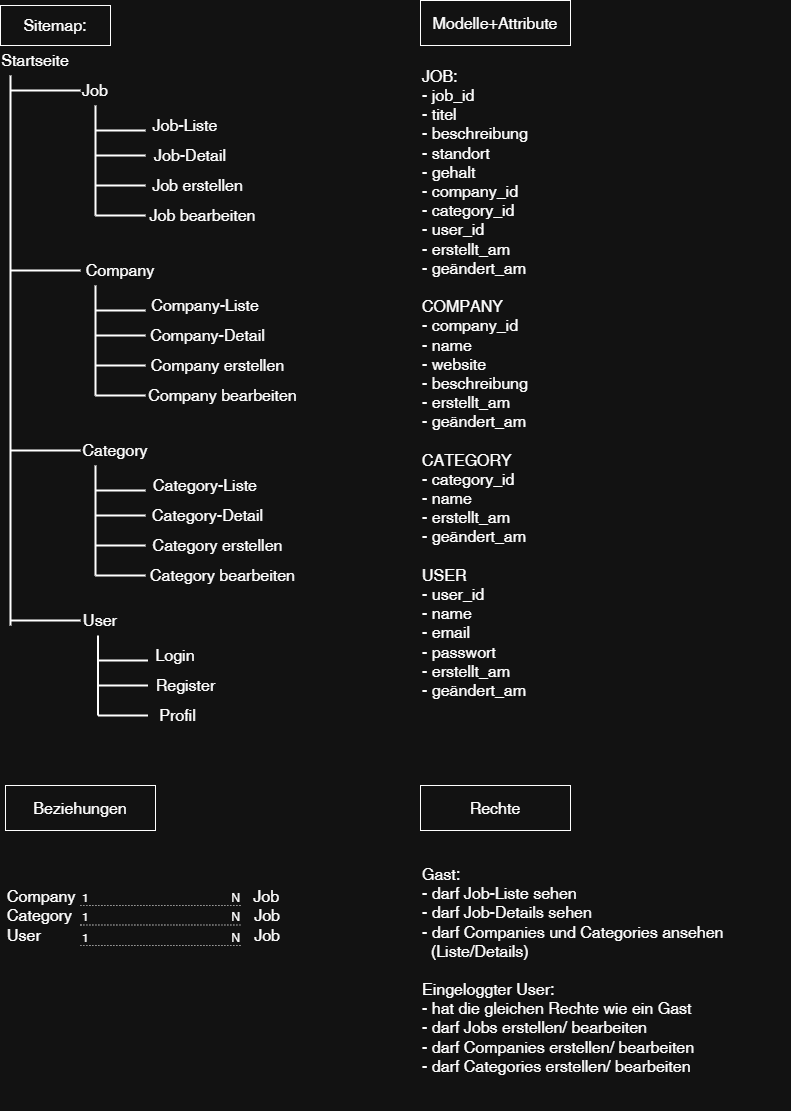

The diagram above was exported from draw.io. Its source (the exported page's mxGraphModel, read from the mxfile embedded in the PNG):
<mxGraphModel dx="2182" dy="1148" grid="1" gridSize="10" guides="1" tooltips="1" connect="1" arrows="1" fold="1" page="1" pageScale="1" pageWidth="827" pageHeight="1169" math="0" shadow="0">
  <root>
    <mxCell id="0" />
    <mxCell id="1" parent="0" />
    <mxCell id="dbEEPjF8XJmpHQ__yMn4-1" parent="1" style="text;html=1;whiteSpace=wrap;strokeColor=default;fillColor=none;align=center;verticalAlign=middle;rounded=0;fontSize=16;strokeWidth=1;" value="Sitemap:" vertex="1">
      <mxGeometry height="40" width="110" x="20" y="10" as="geometry" />
    </mxCell>
    <mxCell id="dbEEPjF8XJmpHQ__yMn4-3" parent="1" style="text;html=1;whiteSpace=wrap;strokeColor=none;fillColor=none;align=center;verticalAlign=middle;rounded=0;fontSize=16;" value="&lt;div&gt;Startseite&lt;/div&gt;" vertex="1">
      <mxGeometry height="30" width="60" x="25" y="50" as="geometry" />
    </mxCell>
    <mxCell id="dbEEPjF8XJmpHQ__yMn4-4" parent="1" style="text;html=1;whiteSpace=wrap;strokeColor=none;fillColor=none;align=center;verticalAlign=middle;rounded=0;fontSize=16;" value="&lt;div&gt;Job&lt;/div&gt;" vertex="1">
      <mxGeometry height="30" width="60" x="85" y="80" as="geometry" />
    </mxCell>
    <mxCell id="dbEEPjF8XJmpHQ__yMn4-5" parent="1" style="text;html=1;whiteSpace=wrap;strokeColor=none;fillColor=none;align=center;verticalAlign=middle;rounded=0;fontSize=16;" value="&lt;div&gt;Company&lt;/div&gt;" vertex="1">
      <mxGeometry height="30" width="60" x="110" y="260" as="geometry" />
    </mxCell>
    <mxCell id="dbEEPjF8XJmpHQ__yMn4-7" parent="1" style="text;html=1;whiteSpace=wrap;strokeColor=none;fillColor=none;align=center;verticalAlign=middle;rounded=0;fontSize=16;" value="Category" vertex="1">
      <mxGeometry height="30" width="60" x="105" y="440" as="geometry" />
    </mxCell>
    <mxCell id="dbEEPjF8XJmpHQ__yMn4-8" parent="1" style="text;html=1;whiteSpace=wrap;strokeColor=none;fillColor=none;align=center;verticalAlign=middle;rounded=0;fontSize=16;" value="&lt;div&gt;User&lt;/div&gt;" vertex="1">
      <mxGeometry height="30" width="60" x="90" y="610" as="geometry" />
    </mxCell>
    <mxCell id="dbEEPjF8XJmpHQ__yMn4-9" parent="1" style="line;strokeWidth=2;direction=south;html=1;" value="" vertex="1">
      <mxGeometry height="550" width="10" x="25" y="80" as="geometry" />
    </mxCell>
    <mxCell id="dbEEPjF8XJmpHQ__yMn4-12" parent="1" style="line;strokeWidth=2;html=1;" value="" vertex="1">
      <mxGeometry height="10" width="70" x="30" y="90" as="geometry" />
    </mxCell>
    <mxCell id="dbEEPjF8XJmpHQ__yMn4-13" parent="1" style="line;strokeWidth=2;html=1;" value="" vertex="1">
      <mxGeometry height="10" width="70" x="30" y="270" as="geometry" />
    </mxCell>
    <mxCell id="dbEEPjF8XJmpHQ__yMn4-14" parent="1" style="text;html=1;whiteSpace=wrap;strokeColor=none;fillColor=none;align=center;verticalAlign=middle;rounded=0;fontSize=16;" value="&lt;div&gt;Job-Liste&lt;/div&gt;" vertex="1">
      <mxGeometry height="20" width="90" x="160" y="120" as="geometry" />
    </mxCell>
    <mxCell id="dbEEPjF8XJmpHQ__yMn4-15" parent="1" style="text;html=1;whiteSpace=wrap;strokeColor=none;fillColor=none;align=center;verticalAlign=middle;rounded=0;fontSize=16;" value="&lt;div&gt;Job erstellen&lt;/div&gt;" vertex="1">
      <mxGeometry height="20" width="105" x="165" y="180" as="geometry" />
    </mxCell>
    <mxCell id="dbEEPjF8XJmpHQ__yMn4-16" parent="1" style="text;html=1;whiteSpace=wrap;strokeColor=none;fillColor=none;align=center;verticalAlign=middle;rounded=0;fontSize=16;" value="&lt;div&gt;Job-Detail&lt;/div&gt;" vertex="1">
      <mxGeometry height="20" width="90" x="165" y="150" as="geometry" />
    </mxCell>
    <mxCell id="dbEEPjF8XJmpHQ__yMn4-17" parent="1" style="text;html=1;whiteSpace=wrap;strokeColor=none;fillColor=none;align=center;verticalAlign=middle;rounded=0;fontSize=16;" value="&lt;div&gt;Job bearbeiten&lt;/div&gt;" vertex="1">
      <mxGeometry height="20" width="115" x="165" y="210" as="geometry" />
    </mxCell>
    <mxCell id="dbEEPjF8XJmpHQ__yMn4-19" parent="1" style="line;strokeWidth=2;direction=south;html=1;" value="" vertex="1">
      <mxGeometry height="110" width="10" x="110" y="110" as="geometry" />
    </mxCell>
    <mxCell id="dbEEPjF8XJmpHQ__yMn4-23" parent="1" style="line;strokeWidth=2;html=1;" value="" vertex="1">
      <mxGeometry height="10" width="50" x="115" y="130" as="geometry" />
    </mxCell>
    <mxCell id="dbEEPjF8XJmpHQ__yMn4-24" parent="1" style="line;strokeWidth=2;html=1;" value="" vertex="1">
      <mxGeometry height="10" width="50" x="115" y="155" as="geometry" />
    </mxCell>
    <mxCell id="dbEEPjF8XJmpHQ__yMn4-25" parent="1" style="line;strokeWidth=2;html=1;" value="" vertex="1">
      <mxGeometry height="10" width="50" x="115" y="185" as="geometry" />
    </mxCell>
    <mxCell id="dbEEPjF8XJmpHQ__yMn4-26" parent="1" style="line;strokeWidth=2;html=1;" value="" vertex="1">
      <mxGeometry height="10" width="50" x="115" y="215" as="geometry" />
    </mxCell>
    <mxCell id="dbEEPjF8XJmpHQ__yMn4-27" parent="1" style="text;html=1;whiteSpace=wrap;strokeColor=none;fillColor=none;align=center;verticalAlign=middle;rounded=0;fontSize=16;" value="&lt;div&gt;Company-Liste&lt;/div&gt;" vertex="1">
      <mxGeometry height="20" width="130" x="160" y="300" as="geometry" />
    </mxCell>
    <mxCell id="dbEEPjF8XJmpHQ__yMn4-28" parent="1" style="text;html=1;whiteSpace=wrap;strokeColor=none;fillColor=none;align=center;verticalAlign=middle;rounded=0;fontSize=16;" value="&lt;div&gt;Company erstellen&lt;/div&gt;" vertex="1">
      <mxGeometry height="20" width="145" x="165" y="360" as="geometry" />
    </mxCell>
    <mxCell id="dbEEPjF8XJmpHQ__yMn4-29" parent="1" style="text;html=1;whiteSpace=wrap;strokeColor=none;fillColor=none;align=center;verticalAlign=middle;rounded=0;fontSize=16;" value="&lt;div&gt;Company-Detail&lt;/div&gt;" vertex="1">
      <mxGeometry height="20" width="125" x="165" y="330" as="geometry" />
    </mxCell>
    <mxCell id="dbEEPjF8XJmpHQ__yMn4-30" parent="1" style="text;html=1;whiteSpace=wrap;strokeColor=none;fillColor=none;align=center;verticalAlign=middle;rounded=0;fontSize=16;" value="&lt;div&gt;Company bearbeiten&lt;/div&gt;" vertex="1">
      <mxGeometry height="20" width="155" x="165" y="390" as="geometry" />
    </mxCell>
    <mxCell id="dbEEPjF8XJmpHQ__yMn4-31" parent="1" style="line;strokeWidth=2;direction=south;html=1;" value="" vertex="1">
      <mxGeometry height="110" width="10" x="110" y="290" as="geometry" />
    </mxCell>
    <mxCell id="dbEEPjF8XJmpHQ__yMn4-32" parent="1" style="line;strokeWidth=2;html=1;" value="" vertex="1">
      <mxGeometry height="10" width="50" x="115" y="310" as="geometry" />
    </mxCell>
    <mxCell id="dbEEPjF8XJmpHQ__yMn4-33" parent="1" style="line;strokeWidth=2;html=1;" value="" vertex="1">
      <mxGeometry height="10" width="50" x="115" y="335" as="geometry" />
    </mxCell>
    <mxCell id="dbEEPjF8XJmpHQ__yMn4-34" parent="1" style="line;strokeWidth=2;html=1;" value="" vertex="1">
      <mxGeometry height="10" width="50" x="115" y="365" as="geometry" />
    </mxCell>
    <mxCell id="dbEEPjF8XJmpHQ__yMn4-35" parent="1" style="line;strokeWidth=2;html=1;" value="" vertex="1">
      <mxGeometry height="10" width="50" x="115" y="395" as="geometry" />
    </mxCell>
    <mxCell id="dbEEPjF8XJmpHQ__yMn4-36" parent="1" style="line;strokeWidth=2;html=1;" value="" vertex="1">
      <mxGeometry height="10" width="70" x="30" y="450" as="geometry" />
    </mxCell>
    <mxCell id="dbEEPjF8XJmpHQ__yMn4-37" parent="1" style="text;html=1;whiteSpace=wrap;strokeColor=none;fillColor=none;align=center;verticalAlign=middle;rounded=0;fontSize=16;" value="&lt;div&gt;Category-Liste&lt;/div&gt;" vertex="1">
      <mxGeometry height="20" width="130" x="160" y="480" as="geometry" />
    </mxCell>
    <mxCell id="dbEEPjF8XJmpHQ__yMn4-38" parent="1" style="text;html=1;whiteSpace=wrap;strokeColor=none;fillColor=none;align=center;verticalAlign=middle;rounded=0;fontSize=16;" value="&lt;div&gt;Category erstellen&lt;/div&gt;" vertex="1">
      <mxGeometry height="20" width="145" x="165" y="540" as="geometry" />
    </mxCell>
    <mxCell id="dbEEPjF8XJmpHQ__yMn4-39" parent="1" style="text;html=1;whiteSpace=wrap;strokeColor=none;fillColor=none;align=center;verticalAlign=middle;rounded=0;fontSize=16;" value="&lt;div&gt;Category-Detail&lt;/div&gt;" vertex="1">
      <mxGeometry height="20" width="125" x="165" y="510" as="geometry" />
    </mxCell>
    <mxCell id="dbEEPjF8XJmpHQ__yMn4-40" parent="1" style="text;html=1;whiteSpace=wrap;strokeColor=none;fillColor=none;align=center;verticalAlign=middle;rounded=0;fontSize=16;" value="&lt;div&gt;Category bearbeiten&lt;/div&gt;" vertex="1">
      <mxGeometry height="20" width="155" x="165" y="570" as="geometry" />
    </mxCell>
    <mxCell id="dbEEPjF8XJmpHQ__yMn4-41" parent="1" style="line;strokeWidth=2;direction=south;html=1;" value="" vertex="1">
      <mxGeometry height="110" width="10" x="110" y="470" as="geometry" />
    </mxCell>
    <mxCell id="dbEEPjF8XJmpHQ__yMn4-42" parent="1" style="line;strokeWidth=2;html=1;" value="" vertex="1">
      <mxGeometry height="10" width="50" x="115" y="490" as="geometry" />
    </mxCell>
    <mxCell id="dbEEPjF8XJmpHQ__yMn4-43" parent="1" style="line;strokeWidth=2;html=1;" value="" vertex="1">
      <mxGeometry height="10" width="50" x="115" y="515" as="geometry" />
    </mxCell>
    <mxCell id="dbEEPjF8XJmpHQ__yMn4-44" parent="1" style="line;strokeWidth=2;html=1;" value="" vertex="1">
      <mxGeometry height="10" width="50" x="115" y="545" as="geometry" />
    </mxCell>
    <mxCell id="dbEEPjF8XJmpHQ__yMn4-45" parent="1" style="line;strokeWidth=2;html=1;" value="" vertex="1">
      <mxGeometry height="10" width="50" x="115" y="575" as="geometry" />
    </mxCell>
    <mxCell id="dbEEPjF8XJmpHQ__yMn4-46" parent="1" style="line;strokeWidth=2;html=1;" value="" vertex="1">
      <mxGeometry height="10" width="70" x="30" y="620" as="geometry" />
    </mxCell>
    <mxCell id="dbEEPjF8XJmpHQ__yMn4-47" parent="1" style="text;html=1;whiteSpace=wrap;strokeColor=none;fillColor=none;align=center;verticalAlign=middle;rounded=0;fontSize=16;" value="Login" vertex="1">
      <mxGeometry height="20" width="130" x="130" y="650" as="geometry" />
    </mxCell>
    <mxCell id="dbEEPjF8XJmpHQ__yMn4-48" parent="1" style="text;html=1;whiteSpace=wrap;strokeColor=none;fillColor=none;align=center;verticalAlign=middle;rounded=0;fontSize=16;" value="Profil" vertex="1">
      <mxGeometry height="20" width="145" x="125" y="710" as="geometry" />
    </mxCell>
    <mxCell id="dbEEPjF8XJmpHQ__yMn4-49" parent="1" style="text;html=1;whiteSpace=wrap;strokeColor=none;fillColor=none;align=center;verticalAlign=middle;rounded=0;fontSize=16;" value="Register" vertex="1">
      <mxGeometry height="20" width="125" x="142.5" y="680" as="geometry" />
    </mxCell>
    <mxCell id="dbEEPjF8XJmpHQ__yMn4-51" parent="1" style="line;strokeWidth=2;direction=south;html=1;" value="" vertex="1">
      <mxGeometry height="80" width="10" x="112.5" y="640" as="geometry" />
    </mxCell>
    <mxCell id="dbEEPjF8XJmpHQ__yMn4-52" parent="1" style="line;strokeWidth=2;html=1;" value="" vertex="1">
      <mxGeometry height="10" width="50" x="117.5" y="660" as="geometry" />
    </mxCell>
    <mxCell id="dbEEPjF8XJmpHQ__yMn4-53" parent="1" style="line;strokeWidth=2;html=1;" value="" vertex="1">
      <mxGeometry height="10" width="50" x="117.5" y="685" as="geometry" />
    </mxCell>
    <mxCell id="dbEEPjF8XJmpHQ__yMn4-54" parent="1" style="line;strokeWidth=2;html=1;" value="" vertex="1">
      <mxGeometry height="10" width="50" x="117.5" y="715" as="geometry" />
    </mxCell>
    <mxCell id="dbEEPjF8XJmpHQ__yMn4-58" parent="1" style="text;html=1;whiteSpace=wrap;strokeColor=default;fillColor=none;align=center;verticalAlign=middle;rounded=0;fontSize=16;" value="Modelle+Attribute" vertex="1">
      <mxGeometry height="45" width="150" x="440" y="5" as="geometry" />
    </mxCell>
    <mxCell id="dbEEPjF8XJmpHQ__yMn4-60" parent="1" style="text;html=1;whiteSpace=wrap;strokeColor=none;fillColor=none;align=left;verticalAlign=middle;rounded=0;fontSize=16;" value="&lt;span&gt;JOB:&lt;/span&gt;&lt;br&gt;&lt;span&gt;- job_id&lt;/span&gt;&lt;br&gt;&lt;span&gt;- titel&lt;/span&gt;&lt;br&gt;&lt;span&gt;- beschreibung&lt;/span&gt;&lt;br&gt;&lt;span&gt;- standort&lt;/span&gt;&lt;br&gt;&lt;span&gt;- gehalt&lt;/span&gt;&lt;br&gt;&lt;span&gt;- company_id&lt;/span&gt;&lt;br&gt;&lt;span&gt;- category_id&lt;/span&gt;&lt;br&gt;&lt;span&gt;- user_id&lt;/span&gt;&lt;br&gt;&lt;span&gt;- erstellt_am&lt;/span&gt;&lt;br&gt;&lt;span&gt;- geändert_am&lt;/span&gt;&lt;br&gt;&lt;br&gt;&lt;span&gt;COMPANY&lt;/span&gt;&lt;br&gt;&lt;span&gt;- company_id&lt;/span&gt;&lt;br&gt;&lt;span&gt;- name&lt;/span&gt;&lt;br&gt;&lt;span&gt;- website&lt;/span&gt;&lt;br&gt;&lt;span&gt;- beschreibung&lt;/span&gt;&lt;br&gt;&lt;span&gt;-&amp;nbsp;&lt;/span&gt;&lt;span&gt;erstellt_am&lt;/span&gt;&lt;br&gt;&lt;span&gt;-&amp;nbsp;&lt;/span&gt;&lt;span&gt;geändert_am&lt;/span&gt;&lt;br&gt;&lt;br&gt;&lt;span&gt;CATEGORY&lt;/span&gt;&lt;br&gt;&lt;span&gt;- category_id&lt;/span&gt;&lt;br&gt;&lt;span&gt;- name&lt;/span&gt;&lt;br&gt;&lt;span&gt;-&amp;nbsp;&lt;/span&gt;&lt;span&gt;erstellt_am&lt;/span&gt;&lt;br&gt;&lt;span&gt;-&amp;nbsp;&lt;/span&gt;&lt;span&gt;&lt;/span&gt;&lt;span&gt;geändert_am&lt;/span&gt;&lt;br&gt;&lt;br&gt;&lt;span&gt;USER&lt;/span&gt;&lt;br&gt;&lt;span&gt;- user_id&lt;/span&gt;&lt;br&gt;&lt;span&gt;- name&lt;/span&gt;&lt;br&gt;&lt;span&gt;- email&lt;/span&gt;&lt;br&gt;&lt;span&gt;- passwort&lt;/span&gt;&lt;br&gt;&lt;span&gt;-&amp;nbsp;&lt;/span&gt;&lt;span&gt;&lt;/span&gt;&lt;span&gt;erstellt_am&lt;/span&gt;&lt;br&gt;&lt;span&gt;-&amp;nbsp;&lt;/span&gt;&lt;span&gt;geändert_am&lt;/span&gt;" vertex="1">
      <mxGeometry height="670" width="370" x="440" y="52.5" as="geometry" />
    </mxCell>
    <mxCell id="dbEEPjF8XJmpHQ__yMn4-61" parent="1" style="text;html=1;whiteSpace=wrap;strokeColor=default;fillColor=none;align=center;verticalAlign=middle;rounded=0;fontSize=16;" value="&lt;div&gt;Beziehungen&lt;/div&gt;" vertex="1">
      <mxGeometry height="45" width="150" x="25" y="790" as="geometry" />
    </mxCell>
    <mxCell id="dbEEPjF8XJmpHQ__yMn4-62" parent="1" style="text;html=1;whiteSpace=wrap;strokeColor=none;fillColor=none;align=left;verticalAlign=middle;rounded=0;fontSize=16;" value="&lt;span&gt;Company&amp;nbsp; &amp;nbsp; &amp;nbsp; &amp;nbsp; &amp;nbsp; &amp;nbsp; &amp;nbsp; &amp;nbsp; &amp;nbsp; &amp;nbsp; &amp;nbsp; &amp;nbsp; &amp;nbsp; &amp;nbsp; &amp;nbsp; &amp;nbsp; &amp;nbsp; &amp;nbsp; &amp;nbsp; &amp;nbsp; Job&lt;/span&gt;&lt;br&gt;&lt;span&gt;Category&amp;nbsp; &amp;nbsp; &amp;nbsp; &amp;nbsp; &amp;nbsp; &amp;nbsp; &amp;nbsp; &amp;nbsp; &amp;nbsp; &amp;nbsp; &amp;nbsp; &amp;nbsp; &amp;nbsp; &amp;nbsp; &amp;nbsp; &amp;nbsp; &amp;nbsp; &amp;nbsp; &amp;nbsp; &amp;nbsp; &amp;nbsp;Job&lt;/span&gt;&lt;br&gt;&lt;span&gt;User&amp;nbsp; &amp;nbsp; &amp;nbsp; &amp;nbsp; &amp;nbsp; &amp;nbsp; &amp;nbsp; &amp;nbsp; &amp;nbsp; &amp;nbsp; &amp;nbsp; &amp;nbsp; &amp;nbsp; &amp;nbsp; &amp;nbsp; &amp;nbsp; &amp;nbsp; &amp;nbsp; &amp;nbsp; &amp;nbsp; &amp;nbsp; &amp;nbsp; &amp;nbsp; &amp;nbsp; Job&lt;/span&gt;&lt;br&gt;&lt;div&gt;&lt;br&gt;&lt;/div&gt;" vertex="1">
      <mxGeometry height="160" width="305" x="25" y="850" as="geometry" />
    </mxCell>
    <mxCell id="dbEEPjF8XJmpHQ__yMn4-64" edge="1" parent="1" style="endArrow=none;html=1;rounded=0;dashed=1;dashPattern=1 2;fontSize=12;startSize=8;endSize=8;curved=1;" value="">
      <mxGeometry relative="1" as="geometry">
        <mxPoint x="100" y="910" as="sourcePoint" />
        <mxPoint x="260" y="910" as="targetPoint" />
      </mxGeometry>
    </mxCell>
    <mxCell id="dbEEPjF8XJmpHQ__yMn4-65" connectable="0" parent="dbEEPjF8XJmpHQ__yMn4-64" style="resizable=0;html=1;whiteSpace=wrap;align=left;verticalAlign=bottom;" value="&lt;div&gt;1&lt;/div&gt;" vertex="1">
      <mxGeometry relative="1" x="-1" as="geometry" />
    </mxCell>
    <mxCell id="dbEEPjF8XJmpHQ__yMn4-66" connectable="0" parent="dbEEPjF8XJmpHQ__yMn4-64" style="resizable=0;html=1;whiteSpace=wrap;align=right;verticalAlign=bottom;" value="N" vertex="1">
      <mxGeometry relative="1" x="1" as="geometry" />
    </mxCell>
    <mxCell id="dbEEPjF8XJmpHQ__yMn4-68" edge="1" parent="1" style="endArrow=none;html=1;rounded=0;dashed=1;dashPattern=1 2;fontSize=12;startSize=8;endSize=8;curved=1;" value="">
      <mxGeometry relative="1" as="geometry">
        <mxPoint x="100" y="929.5" as="sourcePoint" />
        <mxPoint x="260" y="929.5" as="targetPoint" />
      </mxGeometry>
    </mxCell>
    <mxCell id="dbEEPjF8XJmpHQ__yMn4-69" connectable="0" parent="dbEEPjF8XJmpHQ__yMn4-68" style="resizable=0;html=1;whiteSpace=wrap;align=left;verticalAlign=bottom;" value="1" vertex="1">
      <mxGeometry relative="1" x="-1" as="geometry" />
    </mxCell>
    <mxCell id="dbEEPjF8XJmpHQ__yMn4-70" connectable="0" parent="dbEEPjF8XJmpHQ__yMn4-68" style="resizable=0;html=1;whiteSpace=wrap;align=right;verticalAlign=bottom;" value="N" vertex="1">
      <mxGeometry relative="1" x="1" as="geometry" />
    </mxCell>
    <mxCell id="dbEEPjF8XJmpHQ__yMn4-71" edge="1" parent="1" style="endArrow=none;html=1;rounded=0;dashed=1;dashPattern=1 2;fontSize=12;startSize=8;endSize=8;curved=1;" value="">
      <mxGeometry relative="1" as="geometry">
        <mxPoint x="100" y="950" as="sourcePoint" />
        <mxPoint x="260" y="950" as="targetPoint" />
      </mxGeometry>
    </mxCell>
    <mxCell id="dbEEPjF8XJmpHQ__yMn4-72" connectable="0" parent="dbEEPjF8XJmpHQ__yMn4-71" style="resizable=0;html=1;whiteSpace=wrap;align=left;verticalAlign=bottom;" value="1" vertex="1">
      <mxGeometry relative="1" x="-1" as="geometry" />
    </mxCell>
    <mxCell id="dbEEPjF8XJmpHQ__yMn4-73" connectable="0" parent="dbEEPjF8XJmpHQ__yMn4-71" style="resizable=0;html=1;whiteSpace=wrap;align=right;verticalAlign=bottom;" value="N" vertex="1">
      <mxGeometry relative="1" x="1" as="geometry" />
    </mxCell>
    <mxCell id="dbEEPjF8XJmpHQ__yMn4-74" parent="1" style="text;html=1;whiteSpace=wrap;strokeColor=default;fillColor=none;align=center;verticalAlign=middle;rounded=0;fontSize=16;" value="Rechte" vertex="1">
      <mxGeometry height="45" width="150" x="440" y="790" as="geometry" />
    </mxCell>
    <mxCell id="dbEEPjF8XJmpHQ__yMn4-75" parent="1" style="text;html=1;whiteSpace=wrap;strokeColor=none;fillColor=none;align=left;verticalAlign=middle;rounded=0;fontSize=16;" value="&lt;div&gt;Gast:&lt;/div&gt;&lt;div&gt;- darf Job-Liste sehen&lt;/div&gt;&lt;div&gt;- darf Job-Details sehen&lt;/div&gt;&lt;div&gt;- darf Companies und Categories ansehen&lt;/div&gt;&lt;div&gt;&amp;nbsp; (Liste/Details)&lt;/div&gt;&lt;div&gt;&lt;br&gt;&lt;/div&gt;&lt;div&gt;Eingeloggter User:&lt;/div&gt;&lt;div&gt;- hat die gleichen Rechte wie ein Gast&lt;/div&gt;&lt;div&gt;- darf Jobs erstellen/ bearbeiten&lt;/div&gt;&lt;div&gt;- darf Companies erstellen/ bearbeiten&lt;/div&gt;&lt;div&gt;- darf Categories&amp;nbsp;erstellen/ bearbeiten&lt;/div&gt;" vertex="1">
      <mxGeometry height="280" width="360" x="440" y="835" as="geometry" />
    </mxCell>
  </root>
</mxGraphModel>